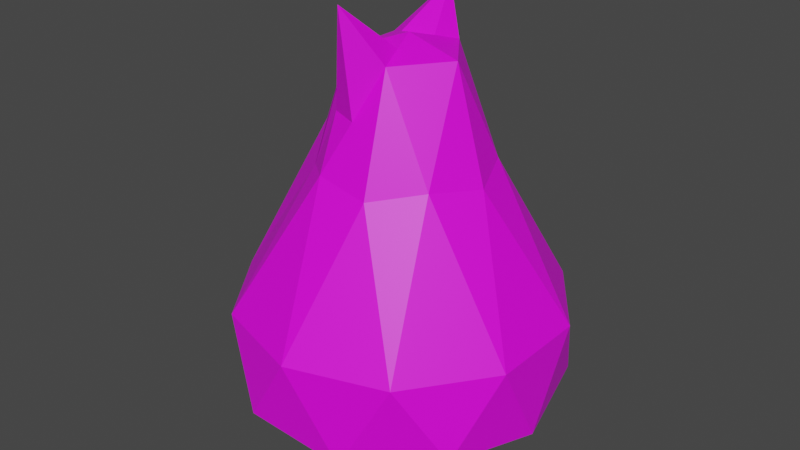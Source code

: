 # Source: Gatopera_old.blend  (saved by Blender 2.83.18; exported with 4.5.12 LTS)
import bpy
from mathutils import Matrix  # noqa: F401  (used for matrix-valued properties, if any)

bpy.ops.wm.read_factory_settings(use_empty=True)
scene = bpy.context.scene
scene.name = 'Scene'

# ---- collections
col_collection = bpy.data.collections.new('Collection'); scene.collection.children.link(col_collection)

# ---- images (referenced by path relative to the original .blend; pixels are not part of the script)
import os
ASSET_DIR = os.environ.get("B2B_ASSET_DIR", "")  # directory of the original .blend (textures are referenced by path, not embedded)
HERE = os.path.dirname(os.path.abspath(__file__))  # packed textures are extracted next to this script under _unpacked/

def load_image(name, relpath, width, height, colorspace="sRGB"):
    """Load a texture the original file referenced (path relative to the .blend, or extracted next to this script)."""
    p = next((c for c in (os.path.join(HERE, relpath), os.path.join(ASSET_DIR, relpath)) if relpath and os.path.exists(c)), "")
    if p:
        img = bpy.data.images.load(p, check_existing=True)
        img.name = name
    else:  # same state as the original file: an image datablock whose file is absent (Cycles renders it pink)
        img = bpy.data.images.new(name, width, height)
        img.source = "FILE"
        img.filepath = "//" + (relpath or name)
    img.colorspace_settings.name = colorspace
    return img
img_gatopera = load_image('gatopera', 'gatopera.png', 1024, 1024, 'sRGB')
img_ojitos_png = load_image('ojitos.png', 'ojitos.png', 1024, 1024, 'sRGB')

# ---- materials (node trees are filled in below, after node groups)
mat_gatoperamat = bpy.data.materials.new('GatoPeraMat')
mat_gatoperamat.use_transparent_shadow = False
mat_ojitos = bpy.data.materials.new('ojitos')
mat_ojitos.use_transparent_shadow = False

# ---- material node trees
mat_gatoperamat.use_nodes = True; mat_gatoperamat.node_tree.nodes.clear()
_N = mat_gatoperamat.node_tree.nodes; _L = mat_gatoperamat.node_tree.links
n0 = _N.new('ShaderNodeTexImage'); n0.name = 'Image Texture.001'; n0.location = (-297, -22)
n1 = _N.new('ShaderNodeTexImage'); n1.name = 'Image Texture'; n1.location = (-525, 312)
n1.image = img_gatopera
n2 = _N.new('ShaderNodeOutputMaterial'); n2.name = 'Material Output'; n2.location = (601, 319)
n3 = _N.new('ShaderNodeBsdfPrincipled'); n3.name = 'Principled BSDF'; n3.location = (221, 349)
n3.distribution = 'GGX'
n3.subsurface_method = 'BURLEY'
n3.inputs[3].default_value = 1.45
n3.inputs[27].default_value = (0.0, 0.0, 0.0, 1.0)
n3.inputs[28].default_value = 1.0
_L.new(n3.outputs[0], n2.inputs[0])
_L.new(n1.outputs[0], n3.inputs[0])
n2.is_active_output = True
mat_ojitos.use_nodes = True; mat_ojitos.node_tree.nodes.clear()
_N = mat_ojitos.node_tree.nodes; _L = mat_ojitos.node_tree.links
n0 = _N.new('ShaderNodeBsdfPrincipled'); n0.name = 'Principled BSDF'; n0.location = (10, 300)
n0.distribution = 'GGX'
n0.subsurface_method = 'BURLEY'
n0.inputs[3].default_value = 1.45
n0.inputs[27].default_value = (0.0, 0.0, 0.0, 1.0)
n0.inputs[28].default_value = 1.0
n1 = _N.new('ShaderNodeOutputMaterial'); n1.name = 'Material Output'; n1.location = (300, 300)
n2 = _N.new('ShaderNodeTexImage'); n2.name = 'Image Texture'; n2.location = (-280, 280)
n2.image = img_ojitos_png
_L.new(n0.outputs[0], n1.inputs[0])
_L.new(n2.outputs[0], n0.inputs[0])
n1.is_active_output = True

# ---- world
world_world = bpy.data.worlds.new('World'); scene.world = world_world
world_world.use_nodes = True; world_world.node_tree.nodes.clear()
_N = world_world.node_tree.nodes; _L = world_world.node_tree.links
n0 = _N.new('ShaderNodeOutputWorld'); n0.name = 'World Output'; n0.location = (300, 300)
n1 = _N.new('ShaderNodeBackground'); n1.name = 'Background'; n1.location = (10, 300)
n1.inputs[0].default_value = (0.05088, 0.05088, 0.05088, 1.0)
_L.new(n1.outputs[0], n0.inputs[0])
n0.is_active_output = True
world_world.color = (0.05088, 0.05088, 0.05088)
world_world.use_sun_shadow = False
world_world.sun_shadow_jitter_overblur = 0.0

# ---- meshes
me_icosphere_001 = bpy.data.meshes.new('Icosphere.001')
me_icosphere_001.from_pydata([(-1.404e-07, -2.128e-09, -0.8797), (0.7813, -0.5677, -0.4441), (-0.2984, -0.9185, -0.4441), (-0.9658, 8.917e-10, -0.4441), (-0.2984, 0.9185, -0.4441), (0.7813, 0.5677, -0.4441), (0.1643, -0.5029, 0.8225), (-0.3508, -0.3098, 0.8225), (-0.3508, 0.3153, 0.8225), (0.1643, 0.5085, 0.8225), (0.5318, 0.002781, 0.8225), (-3.934e-07, 0.04812, 1.537), (-0.1934, -0.5952, -0.7499), (0.5063, -0.3678, -0.7499), (0.2838, -0.8736, -0.5289), (0.9185, 8.917e-10, -0.5289), (0.5063, 0.3678, -0.7499), (-0.6258, -2.128e-09, -0.7499), (-0.7431, -0.5399, -0.5289), (-0.1934, 0.5952, -0.7499), (-0.7431, 0.5399, -0.5289), (0.2838, 0.8736, -0.5289), (0.9241, -0.2999, 0.01961), (0.9241, 0.3006, 0.01961), (-2.497e-08, -0.9713, 0.01961), (0.5711, -0.7857, 0.01961), (-0.9241, -0.2999, 0.01961), (-0.5711, -0.7857, 0.01961), (-0.5711, 0.7864, 0.01961), (-0.9241, 0.3006, 0.01961), (0.5711, 0.7864, 0.01961), (-2.497e-08, 0.972, 0.01961), (0.4091, -0.2945, 0.8692), (-0.1563, -0.4782, 0.8692), (-0.5495, 0.002781, 0.9457), (-0.1563, 0.4838, 0.8692), (0.4091, 0.3, 0.8692), (0.09708, -0.2507, 1.448), (0.3142, 0.04812, 1.448), (-0.2542, -0.1365, 1.448), (-0.2542, 0.2328, 1.448), (0.09708, 0.3469, 1.448), (0.04854, -0.1013, 1.493), (-0.1271, -0.04421, 1.493), (-0.07854, -0.3972, 1.761), (-0.2052, -0.2912, 1.159), (-0.0296, -0.3644, 1.159), (-0.1271, 0.1404, 1.493), (0.04854, 0.1975, 1.493), (-0.07854, 0.4935, 1.704), (-0.0296, 0.4153, 1.159), (-0.2052, 0.3421, 1.159)], [], [(0, 13, 12), (1, 13, 15), (0, 12, 17), (0, 17, 19), (0, 19, 16), (1, 15, 22), (2, 14, 24), (3, 18, 26), (4, 20, 28), (5, 21, 30), (1, 22, 25), (2, 24, 27), (3, 26, 29), (4, 28, 31), (5, 30, 23), (6, 32, 37), (7, 33, 45, 39), (8, 34, 40), (9, 35, 50, 41), (10, 36, 38), (38, 41, 48, 11), (38, 36, 41), (36, 9, 41), (41, 49, 48), (41, 50, 49), (35, 8, 40, 51), (40, 39, 43, 11, 47), (40, 34, 39), (34, 7, 39), (39, 44, 43), (39, 45, 44), (33, 6, 37, 46), (37, 38, 11, 42), (37, 32, 38), (32, 10, 38), (23, 36, 10), (23, 30, 36), (30, 9, 36), (31, 35, 9), (31, 28, 35), (28, 8, 35), (29, 34, 8), (29, 26, 34), (26, 7, 34), (27, 33, 7), (27, 24, 33), (24, 6, 33), (25, 32, 6), (25, 22, 32), (22, 10, 32), (30, 31, 9), (30, 21, 31), (21, 4, 31), (28, 29, 8), (28, 20, 29), (20, 3, 29), (26, 27, 7), (26, 18, 27), (18, 2, 27), (24, 25, 6), (24, 14, 25), (14, 1, 25), (22, 23, 10), (22, 15, 23), (15, 5, 23), (16, 21, 5), (16, 19, 21), (19, 4, 21), (19, 20, 4), (19, 17, 20), (17, 3, 20), (17, 18, 3), (17, 12, 18), (12, 2, 18), (15, 16, 5), (15, 13, 16), (13, 0, 16), (12, 14, 2), (12, 13, 14), (13, 1, 14), (44, 46, 37), (44, 45, 46), (45, 33, 46), (43, 42, 11), (43, 44, 42), (44, 37, 42), (49, 51, 40), (49, 50, 51), (50, 35, 51), (48, 47, 11), (48, 49, 47), (49, 40, 47)])
_uv = me_icosphere_001.uv_layers.new(name='UVMap')
_uv.uv.foreach_set('vector', [0.8182, 0.0, 0.7727, 0.07873, 0.8636, 0.07873, 0.7273, 0.1575, 0.6818, 0.07873, 0.6364, 0.1575, 0.09091, 0.0, 0.04545, 0.07873, 0.1364, 0.07873, 0.2727, 0.0, 0.2273, 0.07873, 0.3182, 0.07873, 0.4545, 0.0, 0.4091, 0.07873, 0.5, 0.07873, 0.7273, 0.1575, 0.6364, 0.1575, 0.6818, 0.2362, 0.9091, 0.1575, 0.8182, 0.1575, 0.8636, 0.2362, 0.1818, 0.1575, 0.09091, 0.1575, 0.1364, 0.2362, 0.3636, 0.1575, 0.2727, 0.1575, 0.3182, 0.2362, 0.5455, 0.1575, 0.4545, 0.1575, 0.5, 0.2362, 0.7273, 0.1575, 0.6818, 0.2362, 0.7727, 0.2362, 0.9091, 0.1575, 0.8636, 0.2362, 0.9545, 0.2362, 0.1818, 0.1575, 0.1364, 0.2362, 0.2273, 0.2362, 0.3636, 0.1575, 0.3182, 0.2362, 0.4091, 0.2362, 0.5455, 0.1575, 0.5, 0.2362, 0.5909, 0.2362, 0.8182, 0.3149, 0.7273, 0.3149, 0.7727, 0.3937, 1.0, 0.3149, 0.9091, 0.3149, 0.9318, 0.3543, 0.9545, 0.3937, 0.2727, 0.3149, 0.1818, 0.3149, 0.2273, 0.3937, 0.4545, 0.3149, 0.3636, 0.3149, 0.3864, 0.3543, 0.4091, 0.3937, 0.6364, 0.3149, 0.5455, 0.3149, 0.5909, 0.3937, 0.5909, 0.3937, 0.5, 0.3937, 0.5227, 0.433, 0.5455, 0.4724, 0.5909, 0.3937, 0.5455, 0.3149, 0.5, 0.3937, 0.5455, 0.3149, 0.4545, 0.3149, 0.5, 0.3937, 0.4091, 0.3937, 0.3636, 0.3937, 0.3864, 0.433, 0.4091, 0.3937, 0.3864, 0.3543, 0.3636, 0.3937, 0.3636, 0.3149, 0.2727, 0.3149, 0.3182, 0.3937, 0.3409, 0.3543, 0.2273, 0.3937, 0.1364, 0.3937, 0.1591, 0.433, 0.1818, 0.4724, 0.2045, 0.433, 0.2273, 0.3937, 0.1818, 0.3149, 0.1364, 0.3937, 0.1818, 0.3149, 0.09091, 0.3149, 0.1364, 0.3937, 0.9545, 0.3937, 0.9091, 0.3937, 0.9318, 0.433, 0.9545, 0.3937, 0.9318, 0.3543, 0.9091, 0.3937, 0.9091, 0.3149, 0.8182, 0.3149, 0.8636, 0.3937, 0.8864, 0.3543, 0.7727, 0.3937, 0.6818, 0.3937, 0.7273, 0.4724, 0.75, 0.433, 0.7727, 0.3937, 0.7273, 0.3149, 0.6818, 0.3937, 0.7273, 0.3149, 0.6364, 0.3149, 0.6818, 0.3937, 0.5909, 0.2362, 0.5455, 0.3149, 0.6364, 0.3149, 0.5909, 0.2362, 0.5, 0.2362, 0.5455, 0.3149, 0.5, 0.2362, 0.4545, 0.3149, 0.5455, 0.3149, 0.4091, 0.2362, 0.3636, 0.3149, 0.4545, 0.3149, 0.4091, 0.2362, 0.3182, 0.2362, 0.3636, 0.3149, 0.3182, 0.2362, 0.2727, 0.3149, 0.3636, 0.3149, 0.2273, 0.2362, 0.1818, 0.3149, 0.2727, 0.3149, 0.2273, 0.2362, 0.1364, 0.2362, 0.1818, 0.3149, 0.1364, 0.2362, 0.09091, 0.3149, 0.1818, 0.3149, 0.9545, 0.2362, 0.9091, 0.3149, 1.0, 0.3149, 0.9545, 0.2362, 0.8636, 0.2362, 0.9091, 0.3149, 0.8636, 0.2362, 0.8182, 0.3149, 0.9091, 0.3149, 0.7727, 0.2362, 0.7273, 0.3149, 0.8182, 0.3149, 0.7727, 0.2362, 0.6818, 0.2362, 0.7273, 0.3149, 0.6818, 0.2362, 0.6364, 0.3149, 0.7273, 0.3149, 0.5, 0.2362, 0.4091, 0.2362, 0.4545, 0.3149, 0.5, 0.2362, 0.4545, 0.1575, 0.4091, 0.2362, 0.4545, 0.1575, 0.3636, 0.1575, 0.4091, 0.2362, 0.3182, 0.2362, 0.2273, 0.2362, 0.2727, 0.3149, 0.3182, 0.2362, 0.2727, 0.1575, 0.2273, 0.2362, 0.2727, 0.1575, 0.1818, 0.1575, 0.2273, 0.2362, 0.1364, 0.2362, 0.04545, 0.2362, 0.09091, 0.3149, 0.1364, 0.2362, 0.09091, 0.1575, 0.04545, 0.2362, 0.09091, 0.1575, 0.0, 0.1575, 0.04545, 0.2362, 0.8636, 0.2362, 0.7727, 0.2362, 0.8182, 0.3149, 0.8636, 0.2362, 0.8182, 0.1575, 0.7727, 0.2362, 0.8182, 0.1575, 0.7273, 0.1575, 0.7727, 0.2362, 0.6818, 0.2362, 0.5909, 0.2362, 0.6364, 0.3149, 0.6818, 0.2362, 0.6364, 0.1575, 0.5909, 0.2362, 0.6364, 0.1575, 0.5455, 0.1575, 0.5909, 0.2362, 0.5, 0.07873, 0.4545, 0.1575, 0.5455, 0.1575, 0.5, 0.07873, 0.4091, 0.07873, 0.4545, 0.1575, 0.4091, 0.07873, 0.3636, 0.1575, 0.4545, 0.1575, 0.3182, 0.07873, 0.2727, 0.1575, 0.3636, 0.1575, 0.3182, 0.07873, 0.2273, 0.07873, 0.2727, 0.1575, 0.2273, 0.07873, 0.1818, 0.1575, 0.2727, 0.1575, 0.1364, 0.07873, 0.09091, 0.1575, 0.1818, 0.1575, 0.1364, 0.07873, 0.04545, 0.07873, 0.09091, 0.1575, 0.04545, 0.07873, 0.0, 0.1575, 0.09091, 0.1575, 0.6364, 0.1575, 0.5909, 0.07873, 0.5455, 0.1575, 0.6364, 0.1575, 0.6818, 0.07873, 0.5909, 0.07873, 0.6818, 0.07873, 0.6364, 0.0, 0.5909, 0.07873, 0.8636, 0.07873, 0.8182, 0.1575, 0.9091, 0.1575, 0.8636, 0.07873, 0.7727, 0.07873, 0.8182, 0.1575, 0.7727, 0.07873, 0.7273, 0.1575, 0.8182, 0.1575, 0.9091, 0.3937, 0.8864, 0.3543, 0.8636, 0.3937, 0.9091, 0.3937, 0.9318, 0.3543, 0.8864, 0.3543, 0.9318, 0.3543, 0.9091, 0.3149, 0.8864, 0.3543, 0.9318, 0.433, 0.8864, 0.433, 0.9091, 0.4724, 0.9318, 0.433, 0.9091, 0.3937, 0.8864, 0.433, 0.9091, 0.3937, 0.8636, 0.3937, 0.8864, 0.433, 0.3636, 0.3937, 0.3409, 0.3543, 0.3182, 0.3937, 0.3636, 0.3937, 0.3864, 0.3543, 0.3409, 0.3543, 0.3864, 0.3543, 0.3636, 0.3149, 0.3409, 0.3543, 0.3864, 0.433, 0.3409, 0.433, 0.3636, 0.4724, 0.3864, 0.433, 0.3636, 0.3937, 0.3409, 0.433, 0.3636, 0.3937, 0.3182, 0.3937, 0.3409, 0.433])
me_icosphere_001.materials.append(mat_gatoperamat)
me_icosphere_001.use_remesh_fix_poles = True
me_icosphere_001.use_remesh_preserve_attributes = False
me_icosphere_001.use_mirror_vertex_groups = False
me_icosphere_001.update()
me_icosphere_002 = bpy.data.meshes.new('Icosphere.002')
me_icosphere_002.from_pydata([(-0.3526, -0.3098, 0.8225), (-0.3526, 0.3153, 0.8225), (-0.5513, 0.002781, 0.9457), (-0.256, -0.1365, 1.448), (-0.256, 0.2328, 1.448)], [], [(1, 2, 4), (2, 0, 3)])
_uv = me_icosphere_002.uv_layers.new(name='UVMap')
_uv.uv.foreach_set('vector', [0.2727, 0.3149, 0.1818, 0.3149, 0.2273, 0.3937, 0.1818, 0.3149, 0.09091, 0.3149, 0.1364, 0.3937])
me_icosphere_002.materials.append(mat_ojitos)
me_icosphere_002.use_remesh_fix_poles = True
me_icosphere_002.use_remesh_preserve_attributes = False
me_icosphere_002.use_mirror_vertex_groups = False
me_icosphere_002.update()

# ---- objects
ob_empty = bpy.data.objects.new('Empty', None)
ob_gatopera = bpy.data.objects.new('GatoPera', me_icosphere_001)
ob_empty_001 = bpy.data.objects.new('Empty.001', None)
ob_ojos = bpy.data.objects.new('Ojos', me_icosphere_002)

# ---- transforms, parenting, visibility, modifiers, constraints
ob_empty.location = (-9.741e-16, 0.0, 0.0)
ob_empty.rotation_euler = (1.571, -0.0, 1.571)
ob_empty.empty_display_type = 'IMAGE'
ob_empty.empty_display_size = 5.0
ob_empty.lineart.crease_threshold = 0.0
ob_gatopera.location = (-2.34e-16, 0.06893, -1.054)
ob_gatopera.scale = (1.539, 1.539, 1.539)
ob_gatopera.lineart.crease_threshold = 0.0
ob_empty_001.location = (-4.775e-16, -0.7314, -0.2415)
ob_empty_001.rotation_euler = (1.571, -0.4646, 1.571)
ob_empty_001.scale = (1.721, 1.721, 1.721)
ob_empty_001.empty_display_type = 'IMAGE'
ob_empty_001.empty_display_size = 5.0
ob_empty_001.lineart.crease_threshold = 0.0
ob_ojos.location = (-2.34e-16, 0.06893, -1.054)
ob_ojos.scale = (1.539, 1.539, 1.539)
ob_ojos.lineart.crease_threshold = 0.0

# ---- collection membership
col_collection.objects.link(ob_empty)
col_collection.objects.link(ob_gatopera)
col_collection.objects.link(ob_empty_001)
col_collection.objects.link(ob_ojos)

# ---- scene / render settings (as saved in the file)
scene.frame_start = 1; scene.frame_end = 2; scene.frame_set(0)
scene.render.engine = 'BLENDER_EEVEE_NEXT'
scene.cycles.use_denoising = False
scene.cycles.samples = 128
scene.cycles.sampling_pattern = 'TABULATED_SOBOL'
scene.cycles.use_adaptive_sampling = False
scene.cycles.use_light_tree = False
scene.view_settings.view_transform = 'Filmic'
bpy.context.view_layer.update()

# ---- added for rendering (the .blend has no active camera and no usable light): camera, sun
cam_auto = bpy.data.cameras.new('AutoCamera')
cam_auto.lens = 50.0
cam_auto.sensor_width = 36.0
cam_auto.clip_end = 1000.0
ob_auto_camera = bpy.data.objects.new('AutoCamera', cam_auto)
scene.collection.objects.link(ob_auto_camera)
ob_auto_camera.location = (5.35561, -6.39574, 3.93452)
ob_auto_camera.rotation_euler = (1.09748, -7.21219e-08, 0.694738)
scene.camera = ob_auto_camera
light_auto_sun = bpy.data.lights.new('AutoSun', 'SUN')
light_auto_sun.energy = 3.0
light_auto_sun.angle = 0.0523599
ob_auto_sun = bpy.data.objects.new('AutoSun', light_auto_sun)
scene.collection.objects.link(ob_auto_sun)
ob_auto_sun.rotation_euler = (0.872665, 0.174533, 0.523599)
bpy.context.view_layer.update()
